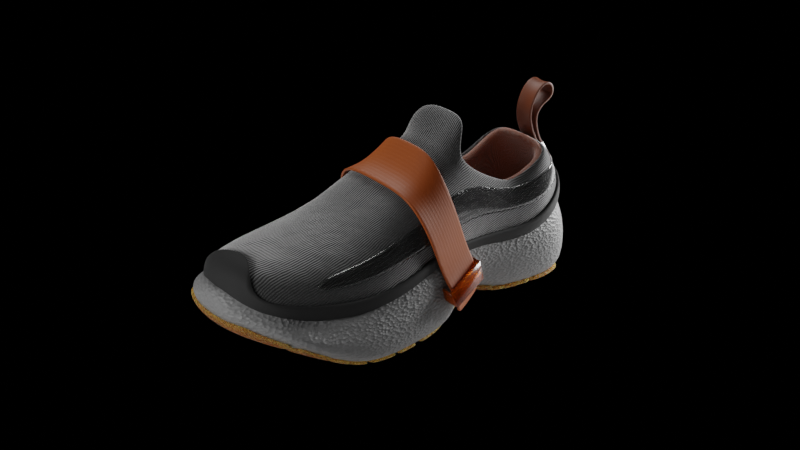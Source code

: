 # Source: texturinghoffentlichfertig.blend  (saved by Blender 3.6.13; exported with 4.5.12 LTS)
import bpy
from mathutils import Matrix  # noqa: F401  (used for matrix-valued properties, if any)

bpy.ops.wm.read_factory_settings(use_empty=True)
scene = bpy.context.scene
scene.name = 'Scene'

# ---- collections
col_collection = bpy.data.collections.new('Collection'); scene.collection.children.link(col_collection)
col_lca = bpy.data.collections.new('LCA'); scene.collection.children.link(col_lca)

# ---- images (referenced by path relative to the original .blend; pixels are not part of the script)
import os
ASSET_DIR = os.environ.get("B2B_ASSET_DIR", "")  # directory of the original .blend (textures are referenced by path, not embedded)
HERE = os.path.dirname(os.path.abspath(__file__))  # packed textures are extracted next to this script under _unpacked/

def load_image(name, relpath, width, height, colorspace="sRGB"):
    """Load a texture the original file referenced (path relative to the .blend, or extracted next to this script)."""
    p = next((c for c in (os.path.join(HERE, relpath), os.path.join(ASSET_DIR, relpath)) if relpath and os.path.exists(c)), "")
    if p:
        img = bpy.data.images.load(p, check_existing=True)
        img.name = name
    else:  # same state as the original file: an image datablock whose file is absent (Cycles renders it pink)
        img = bpy.data.images.new(name, width, height)
        img.source = "FILE"
        img.filepath = "//" + (relpath or name)
    img.colorspace_settings.name = colorspace
    return img
img_schrift_png = load_image('schrift.png', 'schrift.png', 1024, 1024, 'sRGB')

# ---- materials (node trees are filled in below, after node groups)
mat_uppermaterial = bpy.data.materials.new('UpperMaterial')
mat_cush = bpy.data.materials.new('Cush')
mat_detail1 = bpy.data.materials.new('Detail1')
mat_detail1.diffuse_color = (0.0, 0.0, 0.0, 1.0)
mat_detailseitenpanel = bpy.data.materials.new('DetailSeitenpanel')
mat_sole = bpy.data.materials.new('Sole')
mat_fabricinnen = bpy.data.materials.new('FabricInnen')
mat_detailklemme = bpy.data.materials.new('DetailKlemme')
mat_detailgummi_001 = bpy.data.materials.new('DetailGummi.001')
mat_elastic = bpy.data.materials.new('Elastic')
mat_elastic_001 = bpy.data.materials.new('Elastic.001')

# ---- material node trees
mat_uppermaterial.use_nodes = True; mat_uppermaterial.node_tree.nodes.clear()
_N = mat_uppermaterial.node_tree.nodes; _L = mat_uppermaterial.node_tree.links
n0 = _N.new('ShaderNodeMapping'); n0.name = 'Mapping'; n0.location = (-659, 264)
n1 = _N.new('ShaderNodeTexCoord'); n1.name = 'Texture Coordinate'; n1.location = (-1048, 334)
n2 = _N.new('ShaderNodeTexNoise'); n2.name = 'Noise Texture'; n2.location = (-676, 575)
n2.inputs[2].default_value = 60.0
n2.inputs[8].default_value = 2.6
n3 = _N.new('ShaderNodeOutputMaterial'); n3.name = 'Material Output'; n3.location = (755, 366)
n4 = _N.new('ShaderNodeBsdfPrincipled'); n4.name = 'Principled BSDF'; n4.location = (449, 420)
n4.distribution = 'GGX'
n4.subsurface_method = 'RANDOM_WALK_SKIN'
n4.inputs[2].default_value = 1.0
n4.inputs[3].default_value = 1.45
n4.inputs[24].default_value = 1.0
n4.inputs[27].default_value = (0.0, 0.0, 0.0, 1.0)
n4.inputs[28].default_value = 1.0
n5 = _N.new('ShaderNodeValToRGB'); n5.name = 'Color Ramp'; n5.location = (-350, 502)
while len(n5.color_ramp.elements) > 1: n5.color_ramp.elements.remove(n5.color_ramp.elements[-1])
n5.color_ramp.elements[0].position = 0.4727; n5.color_ramp.elements[0].color = (0.0, 0.0, 0.0, 1.0)
_e = n5.color_ramp.elements.new(0.5636); _e.color = (1.0, 1.0, 1.0, 1.0)
n6 = _N.new('ShaderNodeRGB'); n6.name = 'RGB'; n6.location = (-835, -111)
n6.outputs[0].default_value = (0.05497, 0.05497, 0.05497, 1.0)
n7 = _N.new('ShaderNodeRGB'); n7.name = 'RGB.001'; n7.location = (-835, -314)
n7.outputs[0].default_value = (0.01341, 0.01341, 0.01341, 1.0)
n8 = _N.new('ShaderNodeBump'); n8.name = 'Bump'; n8.location = (-1, -78)
n8.inputs[1].default_value = 0.005
n8.inputs[2].default_value = 1.0
n9 = _N.new('ShaderNodeTexWave'); n9.name = 'Wave Texture'; n9.location = (-318, 90)
n9.inputs[1].default_value = 83.4
n9.inputs[2].default_value = 10.1
n9.inputs[4].default_value = 0.26
n10 = _N.new('ShaderNodeMix'); n10.name = 'Mix.001'; n10.location = (254, 530)
n10.data_type = 'RGBA'
n10.inputs[6].default_value = (0.0, 0.0, 0.0, 1.0)
n11 = _N.new('ShaderNodeMix'); n11.name = 'Mix'; n11.location = (9, 592)
n11.data_type = 'RGBA'
n11.clamp_factor = False
n12 = _N.new('ShaderNodeValToRGB'); n12.name = 'Color Ramp.001'; n12.location = (-52, 339)
while len(n12.color_ramp.elements) > 1: n12.color_ramp.elements.remove(n12.color_ramp.elements[-1])
n12.color_ramp.elements[0].position = 0.0; n12.color_ramp.elements[0].color = (0.0, 0.0, 0.0, 1.0)
_e = n12.color_ramp.elements.new(0.3318); _e.color = (1.0, 1.0, 1.0, 1.0)
n13 = _N.new('ShaderNodeMapRange'); n13.name = 'Map Range'; n13.location = (229, 184)
n13.inputs[4].default_value = 0.3
_L.new(n0.outputs[0], n9.inputs[0])
_L.new(n1.outputs[2], n0.inputs[0])
_L.new(n8.outputs[0], n4.inputs[5])
_L.new(n9.outputs[0], n8.inputs[3])
_L.new(n1.outputs[3], n2.inputs[0])
_L.new(n2.outputs[0], n5.inputs[0])
_L.new(n4.outputs[0], n3.inputs[0])
_L.new(n5.outputs[0], n11.inputs[0])
_L.new(n10.outputs[2], n4.inputs[0])
_L.new(n6.outputs[0], n11.inputs[6])
_L.new(n7.outputs[0], n11.inputs[7])
_L.new(n11.outputs[2], n10.inputs[7])
_L.new(n12.outputs[0], n10.inputs[0])
_L.new(n9.outputs[0], n12.inputs[0])
_L.new(n13.outputs[0], n4.inputs[13])
_L.new(n9.outputs[0], n13.inputs[0])
n3.is_active_output = True
mat_cush.use_nodes = True; mat_cush.node_tree.nodes.clear()
_N = mat_cush.node_tree.nodes; _L = mat_cush.node_tree.links
n0 = _N.new('ShaderNodeOutputMaterial'); n0.name = 'Material Output'; n0.location = (820, 318)
n1 = _N.new('ShaderNodeMapping'); n1.name = 'Mapping'; n1.location = (-524, -84)
n1.inputs[2].default_value = (0.7854, 0.0, 0.0)
n1.inputs[3].default_value = (1.0, 1.0, 2.0)
n2 = _N.new('ShaderNodeTexCoord'); n2.name = 'Texture Coordinate'; n2.location = (-704, -84)
n3 = _N.new('ShaderNodeBsdfPrincipled'); n3.name = 'Principled BSDF'; n3.location = (530, 318)
n3.distribution = 'GGX'
n3.subsurface_method = 'RANDOM_WALK_SKIN'
n3.inputs[0].default_value = (0.2353, 0.2353, 0.2353, 1.0)
n3.inputs[3].default_value = 1.45
n3.inputs[27].default_value = (0.0, 0.0, 0.0, 1.0)
n3.inputs[28].default_value = 1.0
n4 = _N.new('ShaderNodeTexVoronoi'); n4.name = 'Voronoi Texture'; n4.location = (-281, -60)
n4.inputs[2].default_value = 27.0
n5 = _N.new('ShaderNodeValToRGB'); n5.name = 'Color Ramp'; n5.location = (-61, -75)
while len(n5.color_ramp.elements) > 1: n5.color_ramp.elements.remove(n5.color_ramp.elements[-1])
n5.color_ramp.elements[0].position = 0.4182; n5.color_ramp.elements[0].color = (0.0, 0.0, 0.0, 1.0)
_e = n5.color_ramp.elements.new(1.0); _e.color = (1.0, 1.0, 1.0, 1.0)
n6 = _N.new('ShaderNodeBump'); n6.name = 'Bump'; n6.location = (259, -106)
n6.inputs[0].default_value = 0.2083
n6.inputs[1].default_value = 1.0
n6.inputs[2].default_value = 1.0
_L.new(n6.outputs[0], n3.inputs[5])
_L.new(n1.outputs[0], n4.inputs[0])
_L.new(n2.outputs[3], n1.inputs[0])
_L.new(n3.outputs[0], n0.inputs[0])
_L.new(n5.outputs[0], n6.inputs[3])
_L.new(n4.outputs[0], n5.inputs[0])
n0.is_active_output = True
mat_detail1.use_nodes = True; mat_detail1.node_tree.nodes.clear()
_N = mat_detail1.node_tree.nodes; _L = mat_detail1.node_tree.links
n0 = _N.new('ShaderNodeBsdfPrincipled'); n0.name = 'Principled BSDF'; n0.location = (45, 700)
n0.distribution = 'GGX'
n0.subsurface_method = 'RANDOM_WALK_SKIN'
n0.inputs[0].default_value = (0.0223, 0.0223, 0.0223, 1.0)
n0.inputs[2].default_value = 0.8
n0.inputs[3].default_value = 1.45
n0.inputs[27].default_value = (0.0, 0.0, 0.0, 1.0)
n0.inputs[28].default_value = 1.0
n1 = _N.new('ShaderNodeOutputMaterial'); n1.name = 'Material Output'; n1.location = (335, 700)
_L.new(n0.outputs[0], n1.inputs[0])
n1.is_active_output = True
mat_detailseitenpanel.use_nodes = True; mat_detailseitenpanel.node_tree.nodes.clear()
_N = mat_detailseitenpanel.node_tree.nodes; _L = mat_detailseitenpanel.node_tree.links
n0 = _N.new('ShaderNodeTexGradient'); n0.name = 'Gradient Texture.001'; n0.location = (-165, 588)
n1 = _N.new('ShaderNodeBsdfPrincipled'); n1.name = 'Principled BSDF.001'; n1.location = (589, 834)
n1.distribution = 'GGX'
n1.subsurface_method = 'RANDOM_WALK_SKIN'
n1.inputs[2].default_value = 0.01
n1.inputs[3].default_value = 1.45
n1.inputs[8].default_value = 1.0
n1.inputs[10].default_value = 0.1545
n1.inputs[11].default_value = 1.01
n1.inputs[18].default_value = 1.0
n1.inputs[24].default_value = 0.09818
n1.inputs[27].default_value = (0.03671, 0.03671, 0.03671, 1.0)
n2 = _N.new('ShaderNodeValToRGB'); n2.name = 'Color Ramp.001'; n2.location = (-2, 664)
while len(n2.color_ramp.elements) > 1: n2.color_ramp.elements.remove(n2.color_ramp.elements[-1])
n2.color_ramp.elements[0].position = 0.0; n2.color_ramp.elements[0].color = (0.0, 0.0, 0.0, 1.0)
_e = n2.color_ramp.elements.new(1.0); _e.color = (1.0, 1.0, 1.0, 1.0)
n3 = _N.new('ShaderNodeTexCoord'); n3.name = 'Texture Coordinate.001'; n3.location = (-549, 626)
n4 = _N.new('ShaderNodeHueSaturation'); n4.name = 'Hue/Saturation/Value.001'; n4.location = (318, 667)
n4.inputs[0].default_value = 300.0
n4.inputs[2].default_value = 20.0
n5 = _N.new('ShaderNodeOutputMaterial'); n5.name = 'Material Output.001'; n5.location = (901, 724)
n6 = _N.new('ShaderNodeMapping'); n6.name = 'Mapping.001'; n6.location = (-319, 637)
n6.inputs[2].default_value = (0.0, 0.0, 1.571)
n7 = _N.new('ShaderNodeMix'); n7.name = 'Mix'; n7.location = (419, 714)
n7.data_type = 'RGBA'
n7.inputs[0].default_value = 0.1545
n7.inputs[6].default_value = (1.0, 1.0, 1.0, 1.0)
_L.new(n1.outputs[0], n5.inputs[0])
_L.new(n6.outputs[0], n0.inputs[0])
_L.new(n3.outputs[0], n6.inputs[0])
_L.new(n0.outputs[0], n2.inputs[0])
_L.new(n2.outputs[0], n4.inputs[4])
_L.new(n4.outputs[0], n7.inputs[7])
_L.new(n7.outputs[2], n1.inputs[0])
n5.is_active_output = True
mat_sole.use_nodes = True; mat_sole.node_tree.nodes.clear()
_N = mat_sole.node_tree.nodes; _L = mat_sole.node_tree.links
n0 = _N.new('ShaderNodeTexCoord'); n0.name = 'Texture Coordinate'; n0.location = (-673, 302)
n1 = _N.new('ShaderNodeMapping'); n1.name = 'Mapping'; n1.location = (-493, 302)
n2 = _N.new('ShaderNodeOutputMaterial'); n2.name = 'Material Output'; n2.location = (586, 622)
n3 = _N.new('ShaderNodeBsdfPrincipled'); n3.name = 'Principled BSDF'; n3.location = (296, 622)
n3.distribution = 'GGX'
n3.subsurface_method = 'RANDOM_WALK_SKIN'
n3.inputs[0].default_value = (0.4608, 0.09502, 0.01198, 1.0)
n3.inputs[2].default_value = 0.7409
n3.inputs[3].default_value = 1.45
n3.inputs[8].default_value = 1.0
n3.inputs[10].default_value = 0.1955
n3.inputs[27].default_value = (0.0, 0.0, 0.0, 1.0)
n3.inputs[28].default_value = 1.0
n4 = _N.new('ShaderNodeBump'); n4.name = 'Bump'; n4.location = (20, 289)
n4.inputs[1].default_value = 1.0
n4.inputs[2].default_value = 1.0
n5 = _N.new('ShaderNodeTexNoise'); n5.name = 'Noise Texture'; n5.location = (-249, 302)
n5.inputs[2].default_value = 43.2
n5.inputs[8].default_value = 0.7
_L.new(n3.outputs[0], n2.inputs[0])
_L.new(n0.outputs[3], n1.inputs[0])
_L.new(n1.outputs[0], n5.inputs[0])
_L.new(n5.outputs[1], n4.inputs[3])
_L.new(n4.outputs[0], n3.inputs[5])
n2.is_active_output = True
mat_fabricinnen.use_nodes = True; mat_fabricinnen.node_tree.nodes.clear()
_N = mat_fabricinnen.node_tree.nodes; _L = mat_fabricinnen.node_tree.links
n0 = _N.new('ShaderNodeBsdfPrincipled'); n0.name = 'Principled BSDF'; n0.location = (10, 300)
n0.distribution = 'GGX'
n0.subsurface_method = 'RANDOM_WALK_SKIN'
n0.inputs[0].default_value = (0.5578, 0.1032, 0.0, 1.0)
n0.inputs[2].default_value = 0.8773
n0.inputs[3].default_value = 1.45
n0.inputs[24].default_value = 1.0
n0.inputs[27].default_value = (0.0, 0.0, 0.0, 1.0)
n0.inputs[28].default_value = 1.0
n1 = _N.new('ShaderNodeOutputMaterial'); n1.name = 'Material Output'; n1.location = (300, 300)
n2 = _N.new('ShaderNodeBump'); n2.name = 'Bump'; n2.location = (-325, -107)
n2.inputs[1].default_value = 1.0
n2.inputs[2].default_value = 1.0
n3 = _N.new('ShaderNodeTexMagic'); n3.name = 'Magic Texture'; n3.location = (-563, -125)
n3.inputs[1].default_value = 78.8
n4 = _N.new('ShaderNodeMapping'); n4.name = 'Mapping'; n4.location = (-758, -112)
n5 = _N.new('ShaderNodeTexCoord'); n5.name = 'Texture Coordinate'; n5.location = (-938, -106)
_L.new(n0.outputs[0], n1.inputs[0])
_L.new(n2.outputs[0], n0.inputs[5])
_L.new(n4.outputs[0], n3.inputs[0])
_L.new(n3.outputs[0], n2.inputs[0])
_L.new(n5.outputs[3], n4.inputs[0])
_L.new(n3.outputs[0], n2.inputs[3])
n1.is_active_output = True
mat_detailklemme.use_nodes = True; mat_detailklemme.node_tree.nodes.clear()
_N = mat_detailklemme.node_tree.nodes; _L = mat_detailklemme.node_tree.links
n0 = _N.new('ShaderNodeTexCoord'); n0.name = 'Texture Coordinate.001'; n0.location = (-501, 632)
n1 = _N.new('ShaderNodeOutputMaterial'); n1.name = 'Material Output.001'; n1.location = (864, 710)
n2 = _N.new('ShaderNodeMapping'); n2.name = 'Mapping.001'; n2.location = (-319, 637)
n2.inputs[2].default_value = (1.101, 0.0, -1.571)
n2.inputs[3].default_value = (25.5, 0.4, 0.2)
n3 = _N.new('ShaderNodeTexGradient'); n3.name = 'Gradient Texture.001'; n3.location = (-165, 588)
n4 = _N.new('ShaderNodeHueSaturation'); n4.name = 'Hue/Saturation/Value.001'; n4.location = (326, 654)
n4.inputs[2].default_value = 5.0
n5 = _N.new('ShaderNodeBsdfPrincipled'); n5.name = 'Principled BSDF.001'; n5.location = (589, 834)
n5.distribution = 'GGX'
n5.subsurface_method = 'RANDOM_WALK_SKIN'
n5.inputs[0].default_value = (0.5578, 0.1032, 0.0, 1.0)
n5.inputs[2].default_value = 0.2045
n5.inputs[3].default_value = 1.45
n5.inputs[11].default_value = 1.01
n5.inputs[18].default_value = 0.7636
n5.inputs[27].default_value = (0.0, 0.0, 0.0, 1.0)
n5.inputs[28].default_value = 1.0
n6 = _N.new('ShaderNodeValToRGB'); n6.name = 'Color Ramp.001'; n6.location = (-2, 664)
while len(n6.color_ramp.elements) > 1: n6.color_ramp.elements.remove(n6.color_ramp.elements[-1])
n6.color_ramp.elements[0].position = 0.0; n6.color_ramp.elements[0].color = (0.0, 0.0, 0.0, 1.0)
_e = n6.color_ramp.elements.new(1.0); _e.color = (1.0, 1.0, 1.0, 1.0)
_L.new(n5.outputs[0], n1.inputs[0])
_L.new(n2.outputs[0], n3.inputs[0])
_L.new(n0.outputs[0], n2.inputs[0])
_L.new(n3.outputs[0], n6.inputs[0])
_L.new(n6.outputs[0], n4.inputs[4])
n1.is_active_output = True
mat_detailgummi_001.use_nodes = True; mat_detailgummi_001.node_tree.nodes.clear()
_N = mat_detailgummi_001.node_tree.nodes; _L = mat_detailgummi_001.node_tree.links
n0 = _N.new('ShaderNodeTexGradient'); n0.name = 'Gradient Texture'; n0.location = (-222, 446)
n1 = _N.new('ShaderNodeTexCoord'); n1.name = 'Texture Coordinate'; n1.location = (-639, 498)
n2 = _N.new('ShaderNodeOutputMaterial'); n2.name = 'Material Output'; n2.location = (726, 576)
n3 = _N.new('ShaderNodeBsdfPrincipled'); n3.name = 'Principled BSDF'; n3.location = (450, 613)
n3.distribution = 'GGX'
n3.subsurface_method = 'RANDOM_WALK_SKIN'
n3.inputs[2].default_value = 0.2045
n3.inputs[3].default_value = 1.45
n3.inputs[18].default_value = 0.9227
n3.inputs[27].default_value = (0.0, 0.0, 0.0, 1.0)
n3.inputs[28].default_value = 1.0
n4 = _N.new('ShaderNodeMapping'); n4.name = 'Mapping'; n4.location = (-458, 504)
n4.inputs[1].default_value = (4.0, 0.0, 0.0)
n4.inputs[2].default_value = (0.02967, 0.3822, -0.005236)
n5 = _N.new('ShaderNodeValToRGB'); n5.name = 'Color Ramp'; n5.location = (76, 526)
while len(n5.color_ramp.elements) > 1: n5.color_ramp.elements.remove(n5.color_ramp.elements[-1])
n5.color_ramp.elements[0].position = 0.0; n5.color_ramp.elements[0].color = (1.0, 1.0, 1.0, 1.0)
_e = n5.color_ramp.elements.new(1.0); _e.color = (0.1741, 0.1741, 0.1741, 1.0)
_L.new(n3.outputs[0], n2.inputs[0])
_L.new(n4.outputs[0], n0.inputs[0])
_L.new(n5.outputs[0], n3.inputs[0])
_L.new(n1.outputs[0], n4.inputs[0])
_L.new(n0.outputs[0], n5.inputs[0])
n2.is_active_output = True
mat_elastic.use_nodes = True; mat_elastic.node_tree.nodes.clear()
_N = mat_elastic.node_tree.nodes; _L = mat_elastic.node_tree.links
n0 = _N.new('ShaderNodeTexCoord'); n0.name = 'Texture Coordinate'; n0.location = (-630, 260)
n1 = _N.new('ShaderNodeMix'); n1.name = 'Mix'; n1.location = (262, 874)
n1.data_type = 'RGBA'
n1.clamp_factor = False
n1.inputs[6].default_value = (0.5578, 0.1032, 0.0, 1.0)
n1.inputs[7].default_value = (0.03758, 0.03758, 0.03758, 1.0)
n2 = _N.new('ShaderNodeBsdfPrincipled'); n2.name = 'Principled BSDF'; n2.location = (977, 793)
n2.distribution = 'GGX'
n2.subsurface_method = 'RANDOM_WALK_SKIN'
n2.inputs[3].default_value = 1.45
n2.inputs[27].default_value = (0.0, 0.0, 0.0, 1.0)
n2.inputs[28].default_value = 1.0
n3 = _N.new('ShaderNodeOutputMaterial'); n3.name = 'Material Output'; n3.location = (1345, 756)
n4 = _N.new('ShaderNodeTexWave'); n4.name = 'Wave Texture'; n4.location = (-185, 181)
n4.width = 120
n4.inputs[1].default_value = 69.2
n5 = _N.new('ShaderNodeBump'); n5.name = 'Bump'; n5.location = (93, 218)
n5.inputs[0].default_value = 0.29
n5.inputs[2].default_value = 1.0
n6 = _N.new('ShaderNodeTexWave'); n6.name = 'Wave Texture.001'; n6.location = (-141, 613)
n6.inputs[1].default_value = 23.9
n7 = _N.new('ShaderNodeMapping'); n7.name = 'Mapping'; n7.location = (-361, 529)
n7.inputs[2].default_value = (0.0, 0.0, 1.571)
n8 = _N.new('ShaderNodeBump'); n8.name = 'Bump.001'; n8.location = (537, 287)
n8.inputs[0].default_value = 0.3
n8.inputs[2].default_value = 1.0
n9 = _N.new('ShaderNodeBump'); n9.name = 'Bump.002'; n9.location = (757, 291)
n9.invert = True
n9.inputs[0].default_value = 0.65
n9.inputs[1].default_value = 1.0
n9.inputs[2].default_value = 1.0
n10 = _N.new('ShaderNodeTexImage'); n10.name = 'Image Texture'; n10.location = (-527, 854)
n10.image = img_schrift_png
n11 = _N.new('ShaderNodeMapRange'); n11.name = 'Map Range'; n11.location = (315, 624)
n11.inputs[4].default_value = 0.005
n12 = _N.new('ShaderNodeMapRange'); n12.name = 'Map Range.001'; n12.location = (696, 638)
n12.inputs[3].default_value = 0.4
n12.inputs[4].default_value = 0.9
_L.new(n0.outputs[2], n4.inputs[0])
_L.new(n7.outputs[0], n6.inputs[0])
_L.new(n9.outputs[0], n2.inputs[5])
_L.new(n2.outputs[0], n3.inputs[0])
_L.new(n1.outputs[2], n2.inputs[0])
_L.new(n10.outputs[0], n1.inputs[0])
_L.new(n11.outputs[0], n8.inputs[1])
_L.new(n4.outputs[0], n5.inputs[3])
_L.new(n6.outputs[0], n8.inputs[3])
_L.new(n5.outputs[0], n8.inputs[4])
_L.new(n0.outputs[2], n7.inputs[0])
_L.new(n10.outputs[0], n11.inputs[0])
_L.new(n11.outputs[0], n5.inputs[1])
_L.new(n8.outputs[0], n9.inputs[4])
_L.new(n10.outputs[0], n9.inputs[3])
_L.new(n12.outputs[0], n2.inputs[2])
_L.new(n10.outputs[0], n12.inputs[0])
n3.is_active_output = True
mat_elastic_001.use_nodes = True; mat_elastic_001.node_tree.nodes.clear()
_N = mat_elastic_001.node_tree.nodes; _L = mat_elastic_001.node_tree.links
n0 = _N.new('ShaderNodeTexCoord'); n0.name = 'Texture Coordinate'; n0.location = (-630, 260)
n1 = _N.new('ShaderNodeMix'); n1.name = 'Mix'; n1.location = (262, 874)
n1.data_type = 'RGBA'
n1.clamp_factor = False
n1.inputs[6].default_value = (0.01444, 0.01444, 0.01444, 1.0)
n1.inputs[7].default_value = (0.5578, 0.1032, 0.0, 1.0)
n2 = _N.new('ShaderNodeBsdfPrincipled'); n2.name = 'Principled BSDF'; n2.location = (977, 793)
n2.distribution = 'GGX'
n2.subsurface_method = 'RANDOM_WALK_SKIN'
n2.inputs[3].default_value = 1.45
n2.inputs[27].default_value = (0.0, 0.0, 0.0, 1.0)
n2.inputs[28].default_value = 1.0
n3 = _N.new('ShaderNodeOutputMaterial'); n3.name = 'Material Output'; n3.location = (1345, 756)
n4 = _N.new('ShaderNodeTexWave'); n4.name = 'Wave Texture'; n4.location = (-185, 181)
n4.width = 120
n4.inputs[1].default_value = 69.2
n5 = _N.new('ShaderNodeBump'); n5.name = 'Bump'; n5.location = (93, 218)
n5.inputs[0].default_value = 0.29
n5.inputs[2].default_value = 1.0
n6 = _N.new('ShaderNodeTexWave'); n6.name = 'Wave Texture.001'; n6.location = (-141, 613)
n6.inputs[1].default_value = 23.9
n7 = _N.new('ShaderNodeMapping'); n7.name = 'Mapping'; n7.location = (-361, 529)
n7.inputs[2].default_value = (0.0, 0.0, 1.571)
n8 = _N.new('ShaderNodeBump'); n8.name = 'Bump.001'; n8.location = (537, 287)
n8.inputs[0].default_value = 0.3
n8.inputs[2].default_value = 1.0
n9 = _N.new('ShaderNodeBump'); n9.name = 'Bump.002'; n9.location = (757, 291)
n9.invert = True
n9.inputs[0].default_value = 0.65
n9.inputs[1].default_value = 1.0
n9.inputs[2].default_value = 1.0
n10 = _N.new('ShaderNodeTexImage'); n10.name = 'Image Texture'; n10.location = (-527, 854)
n10.image = img_schrift_png
n11 = _N.new('ShaderNodeMapRange'); n11.name = 'Map Range'; n11.location = (315, 624)
n11.inputs[4].default_value = 0.005
n12 = _N.new('ShaderNodeMapRange'); n12.name = 'Map Range.001'; n12.location = (696, 638)
n12.inputs[3].default_value = 0.4
n12.inputs[4].default_value = 0.9
_L.new(n0.outputs[2], n4.inputs[0])
_L.new(n7.outputs[0], n6.inputs[0])
_L.new(n9.outputs[0], n2.inputs[5])
_L.new(n2.outputs[0], n3.inputs[0])
_L.new(n1.outputs[2], n2.inputs[0])
_L.new(n10.outputs[0], n1.inputs[0])
_L.new(n11.outputs[0], n8.inputs[1])
_L.new(n4.outputs[0], n5.inputs[3])
_L.new(n6.outputs[0], n8.inputs[3])
_L.new(n5.outputs[0], n8.inputs[4])
_L.new(n0.outputs[2], n7.inputs[0])
_L.new(n10.outputs[0], n11.inputs[0])
_L.new(n11.outputs[0], n5.inputs[1])
_L.new(n8.outputs[0], n9.inputs[4])
_L.new(n10.outputs[0], n9.inputs[3])
_L.new(n12.outputs[0], n2.inputs[2])
_L.new(n10.outputs[0], n12.inputs[0])
n3.is_active_output = True

# ---- world
world_world = bpy.data.worlds.new('World'); scene.world = world_world
world_world.use_nodes = True; world_world.node_tree.nodes.clear()
_N = world_world.node_tree.nodes; _L = world_world.node_tree.links
n0 = _N.new('ShaderNodeOutputWorld'); n0.name = 'World Output'; n0.location = (300, 300)
n1 = _N.new('ShaderNodeBackground'); n1.name = 'Background'; n1.location = (10, 300)
n1.inputs[0].default_value = (1.0, 1.0, 1.0, 1.0)
n1.inputs[1].default_value = 0.0
_L.new(n1.outputs[0], n0.inputs[0])
n0.is_active_output = True
world_world.color = (0.0, 0.0, 0.0)
world_world.use_sun_shadow = False
world_world.sun_shadow_jitter_overblur = 0.0
world_world.cycles.max_bounces = 64

# ---- cameras
cam_camera = bpy.data.cameras.new('Camera')

# ---- lights
light_area_003 = bpy.data.lights.new('Area.003', 'AREA')
light_area_003.transmission_factor = 0.0
light_area_003.energy = 157.1
light_area_003.shadow_maximum_resolution = 0.006
light_area_003.use_absolute_resolution = True
light_area_003.size = 1.0
light_area_003.size_y = 1.0
light_area = bpy.data.lights.new('Area', 'AREA')
light_area.transmission_factor = 0.0
light_area.energy = 74.22
light_area.shadow_maximum_resolution = 0.006
light_area.use_absolute_resolution = True
light_area.size = 2.09
light_area.size_y = 1.0
light_point = bpy.data.lights.new('Point', 'POINT')
light_point.transmission_factor = 0.0
light_point.energy = 211.5
light_point.shadow_soft_size = 1.91
light_point.shadow_maximum_resolution = 0.006
light_point.use_absolute_resolution = True
light_area_001 = bpy.data.lights.new('Area.001', 'AREA')
light_area_001.transmission_factor = 0.0
light_area_001.energy = 471.5
light_area_001.shadow_maximum_resolution = 0.006
light_area_001.use_absolute_resolution = True
light_area_001.size = 2.09
light_area_001.size_y = 1.0
light_area_002 = bpy.data.lights.new('Area.002', 'AREA')
light_area_002.transmission_factor = 0.0
light_area_002.energy = 74.22
light_area_002.shadow_maximum_resolution = 0.006
light_area_002.use_absolute_resolution = True
light_area_002.size = 2.09
light_area_002.size_y = 1.0

# ---- meshes
me_cube_001 = bpy.data.meshes.new('Cube.001')
me_cube_001.from_pydata([(-0.4885, -0.7805, 0.8656), (-0.3859, -0.8525, 1.198), (-0.5148, -0.3877, 0.9445), (-0.3953, -0.1928, 1.539), (-0.5542, 0.01301, 0.9133), (-0.4838, 0.2269, 1.414), (-0.5204, -1.161, 0.8131), (-0.3859, -1.018, 1.157), (-0.4595, -1.541, 1.003), (-0.435, -1.491, 1.445), (-0.6807, 0.5913, 0.7999), (-0.5075, 0.6847, 1.025), (-0.6716, 1.05, 0.7603), (-0.4528, 1.086, 0.9484), (-0.5607, 1.431, 0.7777), (-0.4128, 1.411, 0.9329), (-0.4862, 1.681, 0.8034), (-0.2339, 1.653, 0.931), (-0.3285, 1.813, 0.8303), (-0.2208, 1.794, 0.9178), (-0.4885, -0.8058, 0.5491), (-0.4748, -0.5143, 0.5362), (-0.558, -0.1547, 0.5335), (-0.5204, -1.209, 0.5441), (-0.4595, -1.566, 0.6869), (-0.7311, 0.4712, 0.3954), (-0.6875, 0.9708, 0.3065), (-0.635, 1.389, 0.3739), (-0.5445, 1.66, 0.516), (-0.3447, 1.858, 0.641), (0.0, -0.2383, 1.515), (0.0, 0.1129, 1.414), (0.0, -2.034, 1.003), (0.0, -1.425, 1.445), (0.0, 0.6098, 1.096), (0.0, 1.041, 1.008), (0.0, 1.391, 0.9329), (0.0, 1.723, 0.931), (0.0, 1.949, 0.8303), (0.0, 1.851, 0.933), (0.0, -0.8514, 0.55), (0.0, -0.5599, 0.5371), (0.0, -0.1547, 0.5335), (0.0, -1.254, 0.545), (0.0, -2.059, 0.6866), (0.0, 0.274, 0.3954), (0.0, 0.8723, 0.3141), (0.0, 1.362, 0.3739), (0.0, 1.743, 0.516), (0.0, 1.988, 0.641), (-0.3049, -0.3571, 1.86), (0.0, -0.4027, 1.861), (0.4885, -0.7805, 0.8656), (0.3859, -0.8525, 1.198), (0.5148, -0.3877, 0.9445), (0.3953, -0.1928, 1.539), (0.5542, 0.01301, 0.9133), (0.4838, 0.2269, 1.414), (0.5204, -1.161, 0.8131), (0.3859, -1.018, 1.157), (0.4595, -1.541, 1.003), (0.435, -1.491, 1.445), (0.6807, 0.5913, 0.7999), (0.5075, 0.6847, 1.025), (0.6716, 1.05, 0.7603), (0.4528, 1.086, 0.9484), (0.5607, 1.431, 0.7777), (0.4128, 1.411, 0.9329), (0.4862, 1.681, 0.8034), (0.2339, 1.653, 0.931), (0.3285, 1.813, 0.8303), (0.2208, 1.794, 0.9178), (0.4885, -0.8058, 0.5491), (0.4748, -0.5143, 0.5362), (0.558, -0.1547, 0.5335), (0.5204, -1.209, 0.5441), (0.4595, -1.566, 0.6869), (0.7311, 0.4712, 0.3954), (0.6875, 0.9708, 0.3065), (0.635, 1.389, 0.3739), (0.5445, 1.66, 0.516), (0.3447, 1.858, 0.641), (0.3049, -0.3571, 1.86)], [], [(0, 1, 3, 2), (2, 3, 5, 4), (1, 0, 6, 7), (7, 6, 8, 9), (4, 5, 11, 10), (10, 11, 13, 12), (12, 13, 15, 14), (14, 15, 17, 16), (16, 17, 19, 18), (12, 14, 27, 26), (10, 12, 26, 25), (0, 2, 21, 20), (4, 10, 25, 22), (2, 4, 22, 21), (8, 6, 23, 24), (6, 0, 20, 23), (16, 18, 29, 28), (14, 16, 28, 27), (11, 5, 31, 34), (23, 20, 40, 43), (24, 23, 43, 44), (29, 18, 38, 49), (17, 15, 36, 37), (22, 25, 45, 42), (9, 8, 32, 33), (18, 19, 39, 38), (13, 11, 34, 35), (25, 26, 46, 45), (26, 27, 47, 46), (19, 17, 37, 39), (27, 28, 48, 47), (20, 21, 41, 40), (8, 24, 44, 32), (5, 3, 30, 31), (15, 13, 35, 36), (28, 29, 49, 48), (21, 22, 42, 41), (30, 3, 50, 51), (52, 54, 55, 53), (54, 56, 57, 55), (53, 59, 58, 52), (59, 61, 60, 58), (56, 62, 63, 57), (62, 64, 65, 63), (64, 66, 67, 65), (66, 68, 69, 67), (68, 70, 71, 69), (64, 78, 79, 66), (62, 77, 78, 64), (52, 72, 73, 54), (56, 74, 77, 62), (54, 73, 74, 56), (60, 76, 75, 58), (58, 75, 72, 52), (68, 80, 81, 70), (66, 79, 80, 68), (63, 34, 31, 57), (75, 43, 40, 72), (76, 44, 43, 75), (81, 49, 38, 70), (69, 37, 36, 67), (74, 42, 45, 77), (61, 33, 32, 60), (70, 38, 39, 71), (65, 35, 34, 63), (77, 45, 46, 78), (78, 46, 47, 79), (71, 39, 37, 69), (79, 47, 48, 80), (72, 40, 41, 73), (60, 32, 44, 76), (57, 31, 30, 55), (67, 36, 35, 65), (80, 48, 49, 81), (73, 41, 42, 74), (30, 51, 82, 55)])
me_cube_001.polygons.foreach_set('use_smooth', [True] * 76)
_uv = me_cube_001.uv_layers.new(name='UVMap')
_uv.uv.foreach_set('vector', [0.5966, 0.4956, 0.5385, 0.5296, 0.4398, 0.4306, 0.5596, 0.4288, 0.5596, 0.4288, 0.4398, 0.4306, 0.446, 0.3521, 0.5412, 0.3554, 0.5385, 0.5296, 0.5966, 0.4956, 0.6297, 0.5611, 0.5553, 0.5567, 0.5553, 0.5567, 0.6297, 0.5611, 0.6179, 0.6456, 0.5304, 0.6589, 0.5412, 0.3554, 0.446, 0.3521, 0.4662, 0.2461, 0.5248, 0.2424, 0.5248, 0.2424, 0.4662, 0.2461, 0.4479, 0.1677, 0.5001, 0.1602, 0.5001, 0.1602, 0.4479, 0.1677, 0.4326, 0.1122, 0.4666, 0.09874, 0.4666, 0.09874, 0.4326, 0.1122, 0.4003, 0.07758, 0.4413, 0.06397, 0.4413, 0.06397, 0.4003, 0.07758, 0.3951, 0.0574, 0.4138, 0.0483, 0.5001, 0.1602, 0.4666, 0.09874, 0.5373, 0.07173, 0.5839, 0.1399, 0.5248, 0.2424, 0.5001, 0.1602, 0.5839, 0.1399, 0.605, 0.2355, 0.5966, 0.4956, 0.5596, 0.4288, 0.6406, 0.4281, 0.6553, 0.4811, 0.5412, 0.3554, 0.5248, 0.2424, 0.605, 0.2355, 0.6192, 0.3618, 0.5596, 0.4288, 0.5412, 0.3554, 0.6192, 0.3618, 0.6406, 0.4281, 0.6179, 0.6456, 0.6297, 0.5611, 0.6809, 0.553, 0.6779, 0.6267, 0.6297, 0.5611, 0.5966, 0.4956, 0.6553, 0.4811, 0.6809, 0.553, 0.4413, 0.06397, 0.4138, 0.0483, 0.4294, 0.0174, 0.4855, 0.03819, 0.4666, 0.09874, 0.4413, 0.06397, 0.4855, 0.03819, 0.5373, 0.07173, 0.4662, 0.2461, 0.446, 0.3521, 0.3653, 0.3711, 0.3653, 0.2622, 0.9875, 0.1679, 0.9752, 0.2416, 0.8859, 0.2255, 0.8921, 0.1509, 0.9833, 0.09634, 0.9875, 0.1679, 0.8921, 0.1509, 0.9048, 0.0001203, 0.4294, 0.0174, 0.4138, 0.0483, 0.3653, 0.03134, 0.3653, 0.0001202, 0.4003, 0.07758, 0.4326, 0.1122, 0.3653, 0.121, 0.3653, 0.06965, 0.9779, 0.3626, 0.9999, 0.4834, 0.8682, 0.4367, 0.8751, 0.3539, 0.5304, 0.6589, 0.6179, 0.6456, 0.673, 0.767, 0.5336, 0.7412, 0.4138, 0.0483, 0.3951, 0.0574, 0.3653, 0.0518, 0.3653, 0.03134, 0.4479, 0.1677, 0.4662, 0.2461, 0.3653, 0.2622, 0.3653, 0.1819, 0.9999, 0.4834, 0.9842, 0.5762, 0.8589, 0.5478, 0.8682, 0.4367, 0.9842, 0.5762, 0.9682, 0.6533, 0.8513, 0.6391, 0.8589, 0.5478, 0.3951, 0.0574, 0.4003, 0.07758, 0.3653, 0.06965, 0.3653, 0.0518, 0.9682, 0.6533, 0.9468, 0.7083, 0.845, 0.7142, 0.8513, 0.6391, 0.9752, 0.2416, 0.9682, 0.2951, 0.8814, 0.2793, 0.8859, 0.2255, 0.6179, 0.6456, 0.6779, 0.6267, 0.7304, 0.7456, 0.673, 0.767, 0.446, 0.3521, 0.4398, 0.4306, 0.3653, 0.4363, 0.3653, 0.3711, 0.4326, 0.1122, 0.4479, 0.1677, 0.3653, 0.1819, 0.3653, 0.121, 0.9468, 0.7083, 0.907, 0.749, 0.8407, 0.7649, 0.845, 0.7142, 0.9682, 0.2951, 0.9779, 0.3626, 0.8751, 0.3539, 0.8814, 0.2793, 0.3653, 0.4363, 0.4398, 0.4306, 0.4256, 0.5024, 0.3653, 0.508, 0.1339, 0.4956, 0.171, 0.4288, 0.2907, 0.4306, 0.1921, 0.5296, 0.171, 0.4288, 0.1893, 0.3554, 0.2845, 0.3521, 0.2907, 0.4306, 0.1921, 0.5296, 0.1752, 0.5567, 0.1008, 0.5611, 0.1339, 0.4956, 0.1752, 0.5567, 0.2001, 0.6589, 0.1126, 0.6456, 0.1008, 0.5611, 0.1893, 0.3554, 0.2057, 0.2424, 0.2644, 0.2461, 0.2845, 0.3521, 0.2057, 0.2424, 0.2304, 0.1602, 0.2826, 0.1677, 0.2644, 0.2461, 0.2304, 0.1602, 0.2639, 0.09874, 0.298, 0.1122, 0.2826, 0.1677, 0.2639, 0.09874, 0.2892, 0.06397, 0.3302, 0.07758, 0.298, 0.1122, 0.2892, 0.06397, 0.3167, 0.0483, 0.3354, 0.0574, 0.3302, 0.07758, 0.2304, 0.1602, 0.1466, 0.1399, 0.1932, 0.07173, 0.2639, 0.09874, 0.2057, 0.2424, 0.1255, 0.2355, 0.1466, 0.1399, 0.2304, 0.1602, 0.1339, 0.4956, 0.07523, 0.4811, 0.0899, 0.4281, 0.171, 0.4288, 0.1893, 0.3554, 0.1113, 0.3618, 0.1255, 0.2355, 0.2057, 0.2424, 0.171, 0.4288, 0.0899, 0.4281, 0.1113, 0.3618, 0.1893, 0.3554, 0.1126, 0.6456, 0.05263, 0.6267, 0.04964, 0.553, 0.1008, 0.5611, 0.1008, 0.5611, 0.04964, 0.553, 0.07523, 0.4811, 0.1339, 0.4956, 0.2892, 0.06397, 0.245, 0.03819, 0.3011, 0.0174, 0.3167, 0.0483, 0.2639, 0.09874, 0.1932, 0.07173, 0.245, 0.03819, 0.2892, 0.06397, 0.2644, 0.2461, 0.3653, 0.2622, 0.3653, 0.3711, 0.2845, 0.3521, 0.7953, 0.1518, 0.8921, 0.1509, 0.8859, 0.2255, 0.7951, 0.2265, 0.8114, 0.08195, 0.9048, 0.0001203, 0.8921, 0.1509, 0.7953, 0.1518, 0.3011, 0.0174, 0.3653, 0.0001202, 0.3653, 0.03134, 0.3167, 0.0483, 0.3302, 0.07758, 0.3653, 0.06965, 0.3653, 0.121, 0.298, 0.1122, 0.7724, 0.3454, 0.8751, 0.3539, 0.8682, 0.4367, 0.7306, 0.4609, 0.2001, 0.6589, 0.1969, 0.7412, 0.05751, 0.767, 0.1126, 0.6456, 0.3167, 0.0483, 0.3653, 0.03134, 0.3653, 0.0518, 0.3354, 0.0574, 0.2826, 0.1677, 0.3653, 0.1819, 0.3653, 0.2622, 0.2644, 0.2461, 0.7306, 0.4609, 0.8682, 0.4367, 0.8589, 0.5478, 0.7306, 0.5549, 0.7306, 0.5549, 0.8589, 0.5478, 0.8513, 0.6391, 0.7336, 0.6337, 0.3354, 0.0574, 0.3653, 0.0518, 0.3653, 0.06965, 0.3302, 0.07758, 0.7336, 0.6337, 0.8513, 0.6391, 0.845, 0.7142, 0.7456, 0.6915, 0.7951, 0.2265, 0.8859, 0.2255, 0.8814, 0.2793, 0.7932, 0.2805, 0.1126, 0.6456, 0.05751, 0.767, 0.0001202, 0.7456, 0.05263, 0.6267, 0.2845, 0.3521, 0.3653, 0.3711, 0.3653, 0.4363, 0.2907, 0.4306, 0.298, 0.1122, 0.3653, 0.121, 0.3653, 0.1819, 0.2826, 0.1677, 0.7456, 0.6915, 0.845, 0.7142, 0.8407, 0.7649, 0.7781, 0.7382, 0.7932, 0.2805, 0.8814, 0.2793, 0.8751, 0.3539, 0.7724, 0.3454, 0.3653, 0.4363, 0.3653, 0.508, 0.3049, 0.5024, 0.2907, 0.4306])
me_cube_001.materials.append(mat_uppermaterial)
me_cube_001.update()
me_cube_002 = bpy.data.meshes.new('Cube.002')
me_cube_002.from_pydata([(-0.5476, -0.8144, 0.009067), (-0.5345, -0.527, 0.229), (-0.7054, -0.06656, 0.2825), (-0.6107, -1.264, 0.009067), (-0.5877, -1.778, 0.009067), (-0.825, 0.3754, 0.282), (-0.8783, 0.9119, 0.2764), (-0.8056, 1.208, 0.3464), (-0.7258, 1.547, 0.4723), (-0.3362, 2.015, 0.6335), (0.0, -0.8588, 0.009067), (0.0, -0.5741, 0.08361), (0.0, -0.2249, 0.009067), (0.0, -1.319, 0.009067), (0.0, -2.185, -0.002413), (0.0, 0.1623, 0.009067), (0.0, 0.8397, -0.0009917), (0.0, 1.272, 0.1572), (0.0, 1.99, 0.3268), (0.0, 2.099, 0.6609), (-0.4885, -0.8058, 0.84), (-0.4748, -0.5143, 1.063), (-0.6472, -0.01365, 0.5057), (-0.5204, -1.209, 0.8117), (-0.4595, -1.653, 0.7612), (-0.6955, 0.4341, 0.5022), (-0.7566, 0.9451, 0.3986), (-0.7218, 1.185, 0.4269), (-0.655, 1.479, 0.4668), (-0.2195, 1.766, 0.8121), (0.0, -0.8514, 0.55), (0.0, -0.5599, 0.5371), (0.0, -0.1547, 0.5335), (0.0, -1.254, 0.8126), (0.0, -2.069, 1.086), (0.0, 0.274, 0.3954), (0.0, 0.8723, 0.3141), (0.0, 1.362, 0.3739), (0.0, 1.743, 0.516), (0.0, 2.052, 0.8473), (-0.8068, 0.371, 0.009067), (-0.6291, -0.235, 0.009067), (-0.8735, 0.9468, -0.0009917), (-0.8183, 1.292, 0.1572), (-0.6529, 1.888, 0.5539), (-0.6748, 0.4712, 0.7226), (-0.558, -0.1547, 0.8518), (-0.6617, 0.9708, 0.5738), (-0.6087, 1.132, 0.6045), (-0.4882, 1.488, 0.6612)], [], [(3, 0, 10, 13), (4, 3, 13, 14), (41, 40, 15, 12), (40, 42, 16, 15), (42, 43, 17, 16), (43, 44, 18, 17), (0, 1, 11, 10), (44, 9, 19, 18), (1, 41, 12, 11), (23, 33, 30, 20), (24, 34, 33, 23), (46, 32, 35, 45), (45, 35, 36, 47), (47, 36, 37, 48), (48, 37, 38, 49), (20, 30, 31, 21), (49, 38, 39, 29), (21, 31, 32, 46), (1, 0, 20, 21), (41, 1, 21, 46), (0, 3, 23, 20), (3, 4, 24, 23), (5, 2, 22, 25), (6, 5, 25, 26), (7, 6, 26, 27), (8, 7, 27, 28), (9, 44, 49, 29), (4, 14, 34, 24), (19, 9, 29, 39), (2, 5, 40, 41), (5, 6, 42, 40), (6, 7, 43, 42), (7, 8, 44, 43), (25, 22, 46, 45), (26, 25, 45, 47), (27, 26, 47, 48), (28, 27, 48, 49), (22, 2, 41, 46), (8, 28, 49, 44)])
me_cube_002.polygons.foreach_set('use_smooth', [True] * 39)
_uv = me_cube_002.uv_layers.new(name='UVMap')
_uv.uv.foreach_set('vector', [0.375, 0.0, 0.375, 0.0, 0.375, 0.0, 0.375, 0.0, 0.375, 0.0, 0.375, 0.0, 0.375, 0.0, 0.375, 0.0, 0.375, 0.25, 0.375, 0.25, 0.375, 0.25, 0.375, 0.25, 0.375, 0.25, 0.375, 0.25, 0.375, 0.25, 0.375, 0.25, 0.375, 0.25, 0.375, 0.25, 0.375, 0.25, 0.375, 0.25, 0.375, 0.25, 0.375, 0.25, 0.375, 0.25, 0.375, 0.25, 0.375, 0.0, 0.375, 0.25, 0.375, 0.25, 0.375, 0.0, 0.375, 0.25, 0.375, 0.25, 0.375, 0.25, 0.375, 0.25, 0.375, 0.25, 0.375, 0.25, 0.375, 0.25, 0.375, 0.25, 0.375, 0.0, 0.375, 0.0, 0.375, 0.0, 0.375, 0.0, 0.375, 0.0, 0.375, 0.0, 0.375, 0.0, 0.375, 0.0, 0.375, 0.25, 0.375, 0.25, 0.375, 0.25, 0.375, 0.25, 0.375, 0.25, 0.375, 0.25, 0.375, 0.25, 0.375, 0.25, 0.375, 0.25, 0.375, 0.25, 0.375, 0.25, 0.375, 0.25, 0.375, 0.25, 0.375, 0.25, 0.375, 0.25, 0.375, 0.25, 0.375, 0.0, 0.375, 0.0, 0.375, 0.25, 0.375, 0.25, 0.375, 0.25, 0.375, 0.25, 0.375, 0.25, 0.375, 0.25, 0.375, 0.25, 0.375, 0.25, 0.375, 0.25, 0.375, 0.25, 0.375, 0.25, 0.375, 0.0, 0.375, 0.0, 0.375, 0.25, 0.375, 0.25, 0.375, 0.25, 0.375, 0.25, 0.375, 0.25, 0.375, 0.0, 0.375, 0.0, 0.375, 0.0, 0.375, 0.0, 0.375, 0.0, 0.375, 0.0, 0.375, 0.0, 0.375, 0.0, 0.375, 0.25, 0.375, 0.25, 0.375, 0.25, 0.375, 0.25, 0.375, 0.25, 0.375, 0.25, 0.375, 0.25, 0.375, 0.25, 0.375, 0.25, 0.375, 0.25, 0.375, 0.25, 0.375, 0.25, 0.375, 0.25, 0.375, 0.25, 0.375, 0.25, 0.375, 0.25, 0.375, 0.25, 0.375, 0.25, 0.375, 0.25, 0.375, 0.25, 0.375, 0.0, 0.375, 0.0, 0.375, 0.0, 0.375, 0.0, 0.375, 0.25, 0.375, 0.25, 0.375, 0.25, 0.375, 0.25, 0.375, 0.25, 0.375, 0.25, 0.375, 0.25, 0.375, 0.25, 0.375, 0.25, 0.375, 0.25, 0.375, 0.25, 0.375, 0.25, 0.375, 0.25, 0.375, 0.25, 0.375, 0.25, 0.375, 0.25, 0.375, 0.25, 0.375, 0.25, 0.375, 0.25, 0.375, 0.25, 0.375, 0.25, 0.375, 0.25, 0.375, 0.25, 0.375, 0.25, 0.375, 0.25, 0.375, 0.25, 0.375, 0.25, 0.375, 0.25, 0.375, 0.25, 0.375, 0.25, 0.375, 0.25, 0.375, 0.25, 0.375, 0.25, 0.375, 0.25, 0.375, 0.25, 0.375, 0.25, 0.375, 0.25, 0.375, 0.25, 0.375, 0.25, 0.375, 0.25, 0.375, 0.25, 0.375, 0.25, 0.375, 0.25, 0.375, 0.25])
me_cube_002.materials.append(mat_cush)
me_cube_002.update()
me_cube_003 = bpy.data.meshes.new('Cube.003')
me_cube_003.from_pydata([(-0.4885, -0.7805, 0.7844), (-0.5148, -0.3877, 0.7958), (-0.5542, 0.01301, 0.8342), (-0.5204, -1.161, 0.7793), (-0.4595, -1.541, 0.9737), (-0.6807, 0.5913, 0.6774), (-0.6716, 1.05, 0.6544), (-0.5607, 1.431, 0.6979), (-0.4862, 1.681, 0.7519), (-0.3285, 1.813, 0.8142), (-0.4885, -0.8058, 0.5824), (-0.4748, -0.5143, 0.5724), (-0.558, -0.1547, 0.5703), (-0.5204, -1.209, 0.5785), (-0.4595, -1.566, 0.6888), (-0.7311, 0.4712, 0.4636), (-0.6875, 0.9708, 0.3948), (-0.635, 1.389, 0.4469), (-0.5445, 1.66, 0.5568), (-0.3447, 1.858, 0.6806), (0.0, -2.034, 1.217), (0.0, 1.949, 0.9239), (0.0, -2.059, 0.6886), (0.0, 1.988, 0.6806), (-0.0896, 1.686, 1.044), (0.0, 1.68, 1.233)], [], [(6, 7, 17, 16), (5, 6, 16, 15), (0, 1, 11, 10), (2, 5, 15, 12), (1, 2, 12, 11), (4, 3, 13, 14), (3, 0, 10, 13), (8, 9, 19, 18), (7, 8, 18, 17), (19, 9, 21, 23), (4, 14, 22, 20), (21, 9, 24, 25)])
me_cube_003.polygons.foreach_set('use_smooth', [True] * 12)
_uv = me_cube_003.uv_layers.new(name='UVMap')
_uv.uv.foreach_set('vector', [0.375, 0.25, 0.375, 0.25, 0.375, 0.25, 0.375, 0.25, 0.375, 0.25, 0.375, 0.25, 0.375, 0.25, 0.375, 0.25, 0.375, 0.0, 0.375, 0.25, 0.375, 0.25, 0.375, 0.0, 0.375, 0.25, 0.375, 0.25, 0.375, 0.25, 0.375, 0.25, 0.375, 0.25, 0.375, 0.25, 0.375, 0.25, 0.375, 0.25, 0.375, 0.0, 0.375, 0.0, 0.375, 0.0, 0.375, 0.0, 0.375, 0.0, 0.375, 0.0, 0.375, 0.0, 0.375, 0.0, 0.375, 0.25, 0.375, 0.25, 0.375, 0.25, 0.375, 0.25, 0.375, 0.25, 0.375, 0.25, 0.375, 0.25, 0.375, 0.25, 0.375, 0.25, 0.375, 0.25, 0.375, 0.25, 0.375, 0.25, 0.375, 0.0, 0.375, 0.0, 0.375, 0.0, 0.375, 0.0, 0.375, 0.25, 0.375, 0.25, 0.375, 0.25, 0.375, 0.25])
me_cube_003.materials.append(mat_detail1)
me_cube_003.update()
me_cube_004 = bpy.data.meshes.new('Cube.004')
me_cube_004.from_pydata([(-0.4757, -0.4747, 1.343), (-0.4861, -0.07614, 1.307), (-0.4757, -0.5, 1.036), (-0.4769, -0.1904, 0.9716), (-0.5379, 0.7416, 0.8978), (-0.7437, 0.7466, 0.8556), (-0.5102, 1.356, 0.8939), (-0.6139, 1.378, 0.8035), (-0.4347, -1.04, 1.087), (-0.4741, -1.124, 0.9041), (-0.3999, -1.679, 1.37), (-0.3842, -1.764, 1.188), (0.0, -1.809, 1.443), (0.0, -1.894, 1.26)], [], [(0, 1, 3, 2), (3, 1, 4, 5), (5, 4, 6, 7), (0, 2, 9, 8), (8, 9, 11, 10), (10, 11, 13, 12)])
me_cube_004.polygons.foreach_set('use_smooth', [True] * 6)
_uv = me_cube_004.uv_layers.new(name='UVMap')
_uv.uv.foreach_set('vector', [0.375, 0.0, 0.375, 0.25, 0.375, 0.25, 0.375, 0.0, 0.375, 0.25, 0.375, 0.25, 0.375, 0.25, 0.375, 0.25, 0.375, 0.25, 0.375, 0.25, 0.375, 0.25, 0.375, 0.25, 0.375, 0.0, 0.375, 0.0, 0.375, 0.0, 0.375, 0.0, 0.375, 0.0, 0.375, 0.0, 0.375, 0.0, 0.375, 0.0, 0.375, 0.0, 0.375, 0.0, 0.375, 0.0, 0.375, 0.0])
me_cube_004.materials.append(mat_detailseitenpanel)
me_cube_004.update()
me_cube_005 = bpy.data.meshes.new('Cube.005')
me_cube_005.from_pydata([(-0.568, -1.778, 0.009067), (0.0, -2.079, -0.003462), (0.0, 2.162, 0.5461), (-0.4052, 1.942, 0.5524), (-0.5273, -0.8011, 0.01922), (-0.5303, -0.831, 0.009067), (-0.3353, -0.5139, 0.2191), (-0.3317, -0.5405, 0.2186), (-0.5887, -1.247, 0.009067), (-0.5903, -1.28, 0.009067), (0.0, -0.862, 0.008017), (0.0, -0.829, 0.01227), (-0.1166, -0.5426, 0.08764), (0.0, -0.5843, 0.07675), (0.0, -0.2277, 0.01151), (0.0, -0.1946, 0.008017), (-0.08713, -1.319, 0.007918), (0.0, -1.291, 0.007957), (-0.09907, 0.1693, 0.008017), (0.0, 0.1686, 0.009155), (0.0, 0.8365, -0.001791), (-0.05827, 0.8749, 0.003219), (-0.03818, 1.27, 0.1504), (-0.005496, 1.302, 0.16), (-0.8088, 0.3888, 0.008756), (-0.8013, 0.3523, 0.009067), (-0.5501, -0.2173, 0.009067), (-0.5463, -0.2503, 0.01256), (-0.5858, -0.2333, 0.01334), (-0.8442, 0.9618, 0.005903), (-0.8446, 0.9297, -0.0006933), (-0.7875, 1.306, 0.1664), (-0.7938, 1.277, 0.1503), (-0.5445, -0.9321, 0.009067), (-0.5491, -0.9653, 0.009067), (-0.5757, -1.155, 0.009067), (-0.5804, -1.188, 0.009067), (-0.7043, 0.6168, 0.004385), (-0.8999, 0.6198, 0.005109), (-0.005496, 1.511, 0.2094), (0.0, 1.544, 0.2172), (-0.412, -1.83, 0.005634), (-0.3845, -1.849, 0.005097), (-0.05827, 1.045, 0.06825), (-0.03818, 1.077, 0.07981), (-0.6989, 1.625, 0.3789), (-0.7065, 1.598, 0.3608), (0.0, -1.158, 0.008017), (0.0, -1.124, 0.008017), (0.0, -0.994, 0.008017), (0.0, -0.9605, 0.008017), (0.0, 0.4976, 0.00324), (-0.1368, 0.5314, 0.002739), (-0.1368, 0.7032, 0.0008981), (0.0, 0.7461, -0.0004501), (-0.8138, 1.152, 0.09279), (-0.8186, 1.121, 0.07899), (-0.5858, -0.1927, 0.01334), (0.0, -1.316, 0.01027), (0.0, -0.5592, 0.07447), (0.0, 0.1964, 0.006624), (-0.8993, 0.6369, 0.003557)], [], [(0, 9, 16, 41), (59, 27, 14), (42, 58, 1), (54, 61, 30, 20), (44, 55, 32, 22), (48, 35, 34, 49), (50, 33, 5, 10), (8, 36, 47, 17), (24, 38, 51, 60), (40, 45, 3, 2), (29, 56, 43, 21), (52, 37, 53), (6, 28, 12), (26, 19, 15), (31, 46, 39, 23), (18, 57, 25), (4, 7, 13, 11)])
me_cube_005.polygons.foreach_set('use_smooth', [True] * 17)
_uv = me_cube_005.uv_layers.new(name='UVMap')
_uv.uv.foreach_set('vector', [0.375, 0.0, 0.375, 0.0, 0.375, 0.0, 0.375, 0.0, 0.375, 0.25, 0.375, 0.25, 0.375, 0.25, 0.375, 0.0, 0.375, 0.0, 0.375, 0.0, 0.375, 0.25, 0.375, 0.25, 0.375, 0.25, 0.375, 0.25, 0.375, 0.25, 0.375, 0.25, 0.375, 0.25, 0.375, 0.25, 0.375, 0.0, 0.375, 0.0, 0.375, 0.0, 0.375, 0.0, 0.375, 0.0, 0.375, 0.0, 0.375, 0.0, 0.375, 0.0, 0.375, 0.0, 0.375, 0.0, 0.375, 0.0, 0.375, 0.0, 0.375, 0.25, 0.375, 0.25, 0.375, 0.25, 0.375, 0.25, 0.375, 0.25, 0.375, 0.25, 0.375, 0.25, 0.375, 0.25, 0.375, 0.25, 0.375, 0.25, 0.375, 0.25, 0.375, 0.25, 0.375, 0.25, 0.375, 0.25, 0.375, 0.25, 0.375, 0.25, 0.375, 0.25, 0.375, 0.25, 0.375, 0.25, 0.375, 0.25, 0.375, 0.25, 0.375, 0.25, 0.375, 0.25, 0.375, 0.25, 0.375, 0.25, 0.375, 0.25, 0.375, 0.25, 0.375, 0.25, 0.375, 0.01155, 0.375, 0.2382, 0.375, 0.2415, 0.375, 0.01425])
me_cube_005.materials.append(mat_sole)
me_cube_005.update()
me_cube_006 = bpy.data.meshes.new('Cube.006')
me_cube_006.from_pydata([(3.673e-09, -0.2839, 1.426), (0.0, 0.07002, 1.323), (-3.121e-09, -1.939, 0.9708), (0.0, -1.275, 1.479), (1.45e-09, 0.5666, 1.006), (1.192e-09, 1.024, 0.9099), (3.569e-10, 1.383, 0.8331), (8.307e-10, 1.721, 0.831), (2.191e-09, 1.858, 0.7879), (1.383e-10, 1.802, 0.8457), (8.638e-10, -0.85, 0.65), (7.051e-10, -0.5572, 0.6371), (-2.709e-11, -0.1412, 0.6326), (7.211e-10, -1.242, 0.6443), (0.0, -1.971, 0.734), (1.788e-10, 0.2955, 0.4931), (8.983e-11, 0.8744, 0.414), (-1.496e-10, 1.336, 0.4702), (0.0, 1.696, 0.604), (3.121e-09, 1.894, 0.6746), (0.0, -0.4087, 1.565), (0.3893, -0.7785, 0.8529), (0.2903, -0.8453, 1.17), (0.4162, -0.3762, 0.9322), (0.2643, -0.2326, 1.449), (0.4565, 0.02521, 0.8956), (0.4261, 0.1975, 1.338), (0.4209, -1.161, 0.803), (0.2895, -1.022, 1.13), (0.3721, -1.499, 0.9784), (0.362, -1.443, 1.397), (0.5848, 0.5912, 0.7715), (0.4506, 0.6598, 0.9466), (0.5802, 1.036, 0.7225), (0.4102, 1.069, 0.8595), (0.4752, 1.408, 0.7308), (0.3747, 1.395, 0.8418), (0.4111, 1.638, 0.7537), (0.2112, 1.641, 0.8343), (0.2758, 1.746, 0.7772), (0.1928, 1.753, 0.8313), (0.4187, -0.8072, 0.6207), (0.409, -0.5077, 0.6111), (0.4844, -0.1308, 0.5969), (0.4494, -1.199, 0.6138), (0.3849, -1.522, 0.7366), (0.6539, 0.4908, 0.4558), (0.6182, 0.9627, 0.3781), (0.5664, 1.355, 0.4382), (0.4765, 1.603, 0.5624), (0.2996, 1.774, 0.6722), (0.2923, -0.3668, 1.536)], [], [(21, 22, 24, 23), (23, 24, 26, 25), (22, 21, 27, 28), (28, 27, 29, 30), (25, 26, 32, 31), (31, 32, 34, 33), (33, 34, 36, 35), (35, 36, 38, 37), (37, 38, 40, 39), (33, 35, 48, 47), (31, 33, 47, 46), (21, 23, 42, 41), (25, 31, 46, 43), (23, 25, 43, 42), (29, 27, 44, 45), (27, 21, 41, 44), (37, 39, 50, 49), (35, 37, 49, 48), (32, 26, 1, 4), (44, 41, 10, 13), (45, 44, 13, 14), (50, 39, 8, 19), (38, 36, 6, 7), (43, 46, 15, 12), (30, 29, 2, 3), (39, 40, 9, 8), (34, 32, 4, 5), (46, 47, 16, 15), (47, 48, 17, 16), (40, 38, 7, 9), (48, 49, 18, 17), (41, 42, 11, 10), (29, 45, 14, 2), (26, 24, 0, 1), (36, 34, 5, 6), (49, 50, 19, 18), (42, 43, 12, 11), (0, 24, 51, 20)])
me_cube_006.polygons.foreach_set('use_smooth', [True] * 38)
_uv = me_cube_006.uv_layers.new(name='UVMap')
_uv.uv.foreach_set('vector', [0.375, 0.0, 0.625, 0.0, 0.625, 0.25, 0.375, 0.25, 0.375, 0.25, 0.625, 0.25, 0.625, 0.25, 0.375, 0.25, 0.625, 0.0, 0.375, 0.0, 0.375, 0.0, 0.625, 0.0, 0.625, 0.0, 0.375, 0.0, 0.375, 0.0, 0.625, 0.0, 0.375, 0.25, 0.625, 0.25, 0.625, 0.25, 0.375, 0.25, 0.375, 0.25, 0.625, 0.25, 0.625, 0.25, 0.375, 0.25, 0.375, 0.25, 0.625, 0.25, 0.625, 0.25, 0.375, 0.25, 0.375, 0.25, 0.625, 0.25, 0.625, 0.25, 0.375, 0.25, 0.375, 0.25, 0.625, 0.25, 0.625, 0.25, 0.375, 0.25, 0.375, 0.25, 0.375, 0.25, 0.375, 0.25, 0.375, 0.25, 0.375, 0.25, 0.375, 0.25, 0.375, 0.25, 0.375, 0.25, 0.375, 0.0, 0.375, 0.25, 0.375, 0.25, 0.375, 0.0, 0.375, 0.25, 0.375, 0.25, 0.375, 0.25, 0.375, 0.25, 0.375, 0.25, 0.375, 0.25, 0.375, 0.25, 0.375, 0.25, 0.375, 0.0, 0.375, 0.0, 0.375, 0.0, 0.375, 0.0, 0.375, 0.0, 0.375, 0.0, 0.375, 0.0, 0.375, 0.0, 0.375, 0.25, 0.375, 0.25, 0.375, 0.25, 0.375, 0.25, 0.375, 0.25, 0.375, 0.25, 0.375, 0.25, 0.375, 0.25, 0.625, 0.25, 0.625, 0.25, 0.625, 0.25, 0.625, 0.25, 0.375, 0.0, 0.375, 0.0, 0.375, 0.0, 0.375, 0.0, 0.375, 0.0, 0.375, 0.0, 0.375, 0.0, 0.375, 0.0, 0.375, 0.25, 0.375, 0.25, 0.375, 0.25, 0.375, 0.25, 0.625, 0.25, 0.625, 0.25, 0.625, 0.25, 0.625, 0.25, 0.375, 0.25, 0.375, 0.25, 0.375, 0.25, 0.375, 0.25, 0.625, 0.0, 0.375, 0.0, 0.375, 0.0, 0.584, 0.0, 0.375, 0.25, 0.625, 0.25, 0.625, 0.25, 0.375, 0.25, 0.625, 0.25, 0.625, 0.25, 0.625, 0.25, 0.625, 0.25, 0.375, 0.25, 0.375, 0.25, 0.375, 0.25, 0.375, 0.25, 0.375, 0.25, 0.375, 0.25, 0.375, 0.25, 0.375, 0.25, 0.625, 0.25, 0.625, 0.25, 0.625, 0.25, 0.625, 0.25, 0.375, 0.25, 0.375, 0.25, 0.375, 0.25, 0.375, 0.25, 0.375, 0.0, 0.375, 0.25, 0.375, 0.25, 0.375, 0.0, 0.375, 0.0, 0.375, 0.0, 0.375, 0.0, 0.375, 0.0, 0.625, 0.25, 0.625, 0.25, 0.625, 0.25, 0.625, 0.25, 0.625, 0.25, 0.625, 0.25, 0.625, 0.25, 0.625, 0.25, 0.375, 0.25, 0.375, 0.25, 0.375, 0.25, 0.375, 0.25, 0.375, 0.25, 0.375, 0.25, 0.375, 0.25, 0.375, 0.25, 0.625, 0.25, 0.625, 0.25, 0.625, 0.25, 0.625, 0.25])
me_cube_006.materials.append(mat_fabricinnen)
me_cube_006.materials.append(mat_detail1)
me_cube_006.update()
me_cube_007 = bpy.data.meshes.new('Cube.007')
me_cube_007.from_pydata([(-0.6606, -0.4422, 0.4204), (-0.8702, 0.06053, 0.3665), (-0.6418, -0.3893, 0.6064), (-0.78, 0.08412, 0.4763), (-0.4565, -0.4422, 0.4204), (-0.5868, 0.06053, 0.3665), (-0.3983, -0.3893, 0.6064), (-0.4465, 0.08412, 0.4763)], [], [(1, 0, 2, 3), (2, 0, 4, 6), (1, 3, 7, 5)])
me_cube_007.polygons.foreach_set('use_smooth', [True] * 3)
_uv = me_cube_007.uv_layers.new(name='UVMap')
_uv.uv.foreach_set('vector', [0.375, 0.25, 0.375, 0.25, 0.375, 0.25, 0.375, 0.25, 0.375, 0.25, 0.375, 0.25, 0.375, 0.25, 0.375, 0.25, 0.375, 0.25, 0.375, 0.25, 0.375, 0.25, 0.375, 0.25])
me_cube_007.materials.append(mat_detailklemme)
me_cube_007.update()
me_cube_008 = bpy.data.meshes.new('Cube.008')
me_cube_008.from_pydata([(-0.09503, -1.817, 1.104), (-0.09503, -1.684, 1.283), (0.0, -1.817, 1.104), (0.0, -1.684, 1.283), (-0.1164, -1.716, 1.066), (-0.1164, -1.555, 1.315)], [], [(1, 0, 2, 3), (0, 1, 5, 4)])
me_cube_008.polygons.foreach_set('use_smooth', [True] * 2)
_uv = me_cube_008.uv_layers.new(name='UVMap')
_uv.uv.foreach_set('vector', [0.375, 0.25, 0.375, 0.25, 0.375, 0.25, 0.375, 0.25, 0.375, 0.25, 0.375, 0.25, 0.375, 0.25, 0.375, 0.25])
me_cube_008.materials.append(mat_detailgummi_001)
me_cube_008.update()
me_cube_009 = bpy.data.meshes.new('Cube.009')
me_cube_009.from_pydata([(-0.626, -0.3801, 0.4546), (-0.8192, -0.01489, 0.3545), (-0.5968, -0.3581, 0.6098), (-0.7283, 0.02932, 0.4972), (-0.5384, -0.1478, 1.115), (-0.6491, 0.2241, 0.9818), (-0.3435, -0.0004918, 1.598), (-0.475, 0.3546, 1.324), (0.0, -0.03213, 1.583), (0.0, 0.3477, 1.321), (-0.6066, -0.4464, 0.3193), (-0.7891, -0.03664, 0.2341), (-0.7226, -0.1975, 0.4046), (-0.6625, -0.1644, 0.5535), (-0.5937, 0.03815, 1.048), (-0.4093, 0.1771, 1.381), (0.0, 0.1578, 1.379), (-0.6979, -0.2415, 0.2767), (-0.6658, 0.07877, 0.6202), (-0.5396, -0.3047, 0.738), (-0.6027, -0.113, 0.6791), (0.626, -0.3801, 0.4546), (0.8192, -0.01489, 0.3545), (0.5968, -0.3581, 0.6098), (0.7283, 0.02932, 0.4972), (0.5384, -0.1478, 1.115), (0.6491, 0.2241, 0.9818), (0.3435, -0.0004918, 1.598), (0.475, 0.3546, 1.324), (0.6066, -0.4464, 0.3193), (0.7891, -0.03664, 0.2341), (0.7226, -0.1975, 0.4046), (0.6625, -0.1644, 0.5535), (0.5937, 0.03815, 1.048), (0.4093, 0.1771, 1.381), (0.6979, -0.2415, 0.2767), (0.6658, 0.07877, 0.6202), (0.5396, -0.3047, 0.738), (0.6027, -0.113, 0.6791)], [], [(12, 0, 2, 13), (20, 19, 4, 14), (14, 4, 6, 15), (15, 6, 8, 16), (12, 1, 11, 17), (0, 12, 17, 10), (7, 15, 16, 9), (5, 14, 15, 7), (18, 20, 14, 5), (1, 12, 13, 3), (3, 13, 20, 18), (13, 2, 19, 20), (31, 32, 23, 21), (38, 33, 25, 37), (33, 34, 27, 25), (34, 16, 8, 27), (31, 35, 30, 22), (21, 29, 35, 31), (28, 9, 16, 34), (26, 28, 34, 33), (36, 26, 33, 38), (22, 24, 32, 31), (24, 36, 38, 32), (32, 38, 37, 23)])
me_cube_009.polygons.foreach_set('use_smooth', [True] * 24)
_uv = me_cube_009.uv_layers.new(name='UVMap')
_uv.uv.foreach_set('vector', [0.8145, 0.8023, 0.8214, 0.8933, 0.7618, 0.8933, 0.7555, 0.8023, 0.6844, 0.8023, 0.6901, 0.8933, 0.6066, 0.8977, 0.6021, 0.8015, 0.6021, 0.8015, 0.6066, 0.8977, 0.5105, 0.9009, 0.5079, 0.8045, 0.5079, 0.8045, 0.5105, 0.9009, 0.4219, 0.9051, 0.4209, 0.8044, 0.8145, 0.8023, 0.8154, 0.7381, 0.8508, 0.7381, 0.8498, 0.8023, 0.8214, 0.8933, 0.8145, 0.8023, 0.8498, 0.8023, 0.8572, 0.8933, 0.5075, 0.7365, 0.5079, 0.8045, 0.4209, 0.8044, 0.42, 0.7335, 0.6023, 0.7337, 0.6021, 0.8015, 0.5079, 0.8045, 0.5075, 0.7365, 0.6849, 0.7381, 0.6844, 0.8023, 0.6021, 0.8015, 0.6023, 0.7337, 0.8154, 0.7381, 0.8145, 0.8023, 0.7555, 0.8023, 0.7563, 0.7381, 0.7563, 0.7381, 0.7555, 0.8023, 0.6844, 0.8023, 0.6849, 0.7381, 0.7555, 0.8023, 0.7618, 0.8933, 0.6901, 0.8933, 0.6844, 0.8023, 0.04177, 0.8044, 0.1052, 0.8044, 0.1002, 0.9051, 0.03606, 0.9051, 0.186, 0.8044, 0.2677, 0.8044, 0.2651, 0.9051, 0.1816, 0.9051, 0.2677, 0.8044, 0.3361, 0.8044, 0.3353, 0.9051, 0.2651, 0.9051, 0.3361, 0.8044, 0.4209, 0.8044, 0.4219, 0.9051, 0.3353, 0.9051, 0.04177, 0.8044, -0.0167, 0.8044, -0.01966, 0.7335, 0.03897, 0.7335, 0.03606, 0.9051, -0.023, 0.9051, -0.0167, 0.8044, 0.04177, 0.8044, 0.3347, 0.7335, 0.42, 0.7335, 0.4209, 0.8044, 0.3361, 0.8044, 0.2658, 0.7335, 0.3347, 0.7335, 0.3361, 0.8044, 0.2677, 0.8044, 0.1836, 0.7335, 0.2658, 0.7335, 0.2677, 0.8044, 0.186, 0.8044, 0.03897, 0.7335, 0.1026, 0.7335, 0.1052, 0.8044, 0.04177, 0.8044, 0.1026, 0.7335, 0.1836, 0.7335, 0.186, 0.8044, 0.1052, 0.8044, 0.1052, 0.8044, 0.186, 0.8044, 0.1816, 0.9051, 0.1002, 0.9051])
me_cube_009.materials.append(mat_elastic)
me_cube_009.update()
me_cube_011 = bpy.data.meshes.new('Cube.011')
me_cube_011.from_pydata([(-0.09299, 0.673, 1.44), (0.0, 0.673, 1.433), (-0.09299, 0.549, 1.275), (0.0, 0.5282, 1.256), (-0.09299, 0.7574, 1.643), (0.0, 0.7314, 1.636), (-0.09299, 0.6704, 1.869), (0.0, 0.6704, 1.844), (-0.09299, 0.5255, 1.922), (0.0, 0.5255, 1.908), (-0.09299, 0.4411, 1.785), (0.0, 0.482, 1.778), (-0.09299, 0.5808, 1.727), (0.0, 0.6217, 1.72), (-0.09299, 0.6678, 1.64), (0.0, 0.6678, 1.633), (-0.09299, 0.6678, 1.535), (0.0, 0.6678, 1.528), (-0.09299, 0.6203, 1.414), (0.0, 0.6203, 1.406), (-0.09299, 0.5752, 1.329), (0.0, 0.5752, 1.322), (-0.09299, 0.4912, 1.242), (0.0, 0.4912, 1.235), (-0.09299, 0.3407, 1.027), (0.0, 0.3407, 1.02), (0.09299, 0.673, 1.44), (0.09299, 0.549, 1.275), (0.09299, 0.7574, 1.643), (0.09299, 0.6704, 1.869), (0.09299, 0.5255, 1.922), (0.09299, 0.4411, 1.785), (0.09299, 0.5808, 1.727), (0.09299, 0.6678, 1.64), (0.09299, 0.6678, 1.535), (0.09299, 0.6203, 1.414), (0.09299, 0.5752, 1.329), (0.09299, 0.4912, 1.242), (0.09299, 0.3407, 1.027)], [], [(0, 2, 3, 1), (0, 1, 5, 4), (4, 5, 7, 6), (6, 7, 9, 8), (8, 9, 11, 10), (10, 11, 13, 12), (12, 13, 15, 14), (14, 15, 17, 16), (16, 17, 19, 18), (18, 19, 21, 20), (20, 21, 23, 22), (22, 23, 25, 24), (26, 1, 3, 27), (26, 28, 5, 1), (28, 29, 7, 5), (29, 30, 9, 7), (30, 31, 11, 9), (31, 32, 13, 11), (32, 33, 15, 13), (33, 34, 17, 15), (34, 35, 19, 17), (35, 36, 21, 19), (36, 37, 23, 21), (37, 38, 25, 23)])
me_cube_011.polygons.foreach_set('use_smooth', [True] * 24)
_uv = me_cube_011.uv_layers.new(name='UVMap')
_uv.uv.foreach_set('vector', [0.197, 0.7259, 0.1535, 0.7259, 0.1535, 0.8084, 0.197, 0.8084, 0.197, 0.7259, 0.197, 0.8084, 0.2649, 0.8084, 0.2649, 0.7259, 0.2649, 0.7259, 0.2649, 0.8084, 0.3221, 0.8084, 0.3221, 0.7259, 0.3221, 0.7259, 0.3221, 0.8084, 0.3869, 0.8084, 0.3869, 0.7259, 0.3869, 0.7259, 0.3869, 0.8084, 0.4151, 0.8084, 0.4151, 0.7259, 0.4151, 0.7259, 0.4151, 0.8084, 0.4642, 0.8084, 0.4642, 0.7259, 0.4642, 0.7259, 0.4642, 0.8084, 0.5109, 0.8084, 0.5109, 0.7259, 0.5109, 0.7259, 0.5109, 0.8084, 0.5511, 0.8084, 0.5511, 0.7259, 0.5511, 0.7259, 0.5511, 0.8084, 0.6008, 0.8084, 0.6008, 0.7259, 0.6008, 0.7259, 0.6008, 0.8084, 0.6343, 0.8084, 0.6343, 0.7259, 0.6343, 0.7259, 0.6343, 0.8084, 0.6883, 0.8084, 0.6883, 0.7259, 0.6883, 0.7259, 0.6883, 0.8084, 0.7417, 0.8084, 0.7417, 0.7259, 0.197, 0.8909, 0.197, 0.8084, 0.1535, 0.8084, 0.1535, 0.8909, 0.197, 0.8909, 0.2649, 0.8909, 0.2649, 0.8084, 0.197, 0.8084, 0.2649, 0.8909, 0.3221, 0.8909, 0.3221, 0.8084, 0.2649, 0.8084, 0.3221, 0.8909, 0.3869, 0.8909, 0.3869, 0.8084, 0.3221, 0.8084, 0.3869, 0.8909, 0.4151, 0.8909, 0.4151, 0.8084, 0.3869, 0.8084, 0.4151, 0.8909, 0.4642, 0.8909, 0.4642, 0.8084, 0.4151, 0.8084, 0.4642, 0.8909, 0.5109, 0.8909, 0.5109, 0.8084, 0.4642, 0.8084, 0.5109, 0.8909, 0.5511, 0.8909, 0.5511, 0.8084, 0.5109, 0.8084, 0.5511, 0.8909, 0.6008, 0.8909, 0.6008, 0.8084, 0.5511, 0.8084, 0.6008, 0.8909, 0.6343, 0.8909, 0.6343, 0.8084, 0.6008, 0.8084, 0.6343, 0.8909, 0.6883, 0.8909, 0.6883, 0.8084, 0.6343, 0.8084, 0.6883, 0.8909, 0.7417, 0.8909, 0.7417, 0.8084, 0.6883, 0.8084])
me_cube_011.materials.append(mat_elastic_001)
me_cube_011.update()
me_plane = bpy.data.meshes.new('Plane')
me_plane.from_pydata([(-1.0, -1.0, 0.0), (1.0, -1.0, 0.0), (-1.0, 1.0, 0.0), (1.0, 1.0, 0.0)], [], [(0, 1, 3, 2)])
_uv = me_plane.uv_layers.new(name='UVMap')
_uv.uv.foreach_set('vector', [0.0, 0.0, 1.0, 0.0, 1.0, 1.0, 0.0, 1.0])
me_plane.update()

# ---- objects
ob_sock = bpy.data.objects.new('Sock', me_cube_001)
ob_sole = bpy.data.objects.new('Sole', me_cube_002)
ob_soletrim = bpy.data.objects.new('SoleTrim', me_cube_003)
ob_uppertrim = bpy.data.objects.new('UpperTrim', me_cube_004)
ob_tread = bpy.data.objects.new('Tread', me_cube_005)
ob_innersock = bpy.data.objects.new('InnerSock', me_cube_006)
ob_sideparts = bpy.data.objects.new('SideParts', me_cube_007)
ob_backparts = bpy.data.objects.new('Backparts', me_cube_008)
ob_lasche = bpy.data.objects.new('Lasche', me_cube_009)
ob_lasche_001 = bpy.data.objects.new('Lasche.001', me_cube_011)
ob_empty = bpy.data.objects.new('Empty', None)
ob_plane = bpy.data.objects.new('Plane', me_plane)
ob_area_003 = bpy.data.objects.new('Area.003', light_area_003)
ob_camera = bpy.data.objects.new('Camera', cam_camera)
ob_area = bpy.data.objects.new('Area', light_area)
ob_point = bpy.data.objects.new('Point', light_point)
ob_area_001 = bpy.data.objects.new('Area.001', light_area_001)
ob_area_002 = bpy.data.objects.new('Area.002', light_area_002)
ob_controller = bpy.data.objects.new('Controller', None)

# ---- transforms, parenting, visibility, modifiers, constraints
ob_sock.parent = ob_empty
ob_sock.location = (0.0, 0.0, 0.0)
_m = ob_sock.modifiers.new('Solidify', 'SOLIDIFY')
_m.thickness = 0.1
_m = ob_sock.modifiers.new('Subdivision', 'SUBSURF')
_m.levels = 3
_m.render_levels = 3
ob_sole.parent = ob_empty
ob_sole.location = (0.0, 0.0, 0.0)
_m = ob_sole.modifiers.new('Mirror', 'MIRROR')
_m.use_clip = True
_m = ob_sole.modifiers.new('Bevel', 'BEVEL')
_m.width = 0.006
_m.width_pct = 0.006
_m.limit_method = 'WEIGHT'
_m = ob_sole.modifiers.new('Subdivision', 'SUBSURF')
_m.levels = 3
_m.render_levels = 3
ob_soletrim.parent = ob_empty
ob_soletrim.location = (0.0, 0.0, 0.0)
ob_soletrim.scale = (1.0, 1.0, 0.9544)
_m = ob_soletrim.modifiers.new('Mirror', 'MIRROR')
_m.use_clip = True
_m = ob_soletrim.modifiers.new('Subdivision', 'SUBSURF')
_m.levels = 3
_m.render_levels = 3
_m = ob_soletrim.modifiers.new('Shrinkwrap', 'SHRINKWRAP')
_m.target = ob_sock
_m = ob_soletrim.modifiers.new('Solidify', 'SOLIDIFY')
_m.thickness = 0.028
_m.offset = 1.0
ob_uppertrim.parent = ob_empty
ob_uppertrim.location = (0.0, 0.0, 0.0)
ob_uppertrim.scale = (1.0, 1.0, 0.9544)
_m = ob_uppertrim.modifiers.new('Mirror', 'MIRROR')
_m.use_clip = True
_m = ob_uppertrim.modifiers.new('Subdivision', 'SUBSURF')
_m.levels = 3
_m.render_levels = 3
_m = ob_uppertrim.modifiers.new('Shrinkwrap', 'SHRINKWRAP')
_m.target = ob_sock
_m = ob_uppertrim.modifiers.new('Solidify', 'SOLIDIFY')
_m.thickness = 0.007
_m.offset = 1.0
ob_tread.parent = ob_empty
ob_tread.location = (0.0, 0.0, 0.0)
_m = ob_tread.modifiers.new('Mirror', 'MIRROR')
_m.use_clip = True
_m = ob_tread.modifiers.new('Subdivision', 'SUBSURF')
_m.subdivision_type = 'SIMPLE'
_m.levels = 2
_m = ob_tread.modifiers.new('Shrinkwrap', 'SHRINKWRAP')
_m.target = ob_sole
_m = ob_tread.modifiers.new('Solidify', 'SOLIDIFY')
_m.thickness = 0.04
_m.offset = 1.0
_m = ob_tread.modifiers.new('Subdivision.001', 'SUBSURF')
_m.levels = 3
_m.render_levels = 3
ob_innersock.parent = ob_empty
ob_innersock.location = (0.0, 0.0, 0.0)
_m = ob_innersock.modifiers.new('Mirror', 'MIRROR')
_m.use_clip = True
_m = ob_innersock.modifiers.new('Solidify', 'SOLIDIFY')
_m.thickness = 0.163
_m.offset = -0.02109
_m = ob_innersock.modifiers.new('Subdivision', 'SUBSURF')
_m.levels = 3
_m.render_levels = 3
ob_sideparts.parent = ob_empty
ob_sideparts.location = (0.00899, -0.002998, 0.0)
_m = ob_sideparts.modifiers.new('Mirror', 'MIRROR')
_m.use_clip = True
_m = ob_sideparts.modifiers.new('Solidify', 'SOLIDIFY')
_m.thickness = 0.033
_m = ob_sideparts.modifiers.new('Bevel', 'BEVEL')
ob_backparts.parent = ob_empty
ob_backparts.location = (0.0, -0.2506, -0.6452)
ob_backparts.rotation_euler = (-0.1591, -0.0, 0.0)
ob_backparts.scale = (1.0, 1.0, 1.34)
_m = ob_backparts.modifiers.new('Mirror', 'MIRROR')
_m.use_clip = True
_m = ob_backparts.modifiers.new('Solidify', 'SOLIDIFY')
_m.thickness = 0.023
_m = ob_backparts.modifiers.new('Bevel', 'BEVEL')
ob_lasche.parent = ob_empty
ob_lasche.location = (0.00899, 0.0, 0.0)
_m = ob_lasche.modifiers.new('Subdivision', 'SUBSURF')
_m.levels = 3
_m.render_levels = 3
_m = ob_lasche.modifiers.new('Solidify', 'SOLIDIFY')
_m.thickness = 0.023
_m = ob_lasche.modifiers.new('Bevel', 'BEVEL')
_m.width = 0.11
_m.width_pct = 0.11
_m.segments = 2
ob_lasche_001.parent = ob_empty
ob_lasche_001.location = (-0.002769, -2.159, 0.0)
_m = ob_lasche_001.modifiers.new('Subdivision', 'SUBSURF')
_m.levels = 3
_m.render_levels = 3
_m = ob_lasche_001.modifiers.new('Solidify', 'SOLIDIFY')
_m.thickness = 0.023
_m = ob_lasche_001.modifiers.new('Bevel', 'BEVEL')
_m.width = 0.11
_m.width_pct = 0.11
_m.segments = 2
ob_empty.location = (0.0, 0.0, 0.0)
ob_plane.location = (0.0, 0.0, -0.2377)
ob_plane.scale = (33.03, 45.32, 1.0)
ob_plane.is_shadow_catcher = True
ob_area_003.location = (0.0, 7.062, 2.852)
ob_area_003.rotation_euler = (-1.384, -0.05424, -0.04187)
ob_area_003.scale = (2.234, 2.234, 2.234)
ob_camera.parent = ob_controller
ob_camera.location = (-10.25, 1.283, -0.0002162)
ob_camera.rotation_euler = (1.641, 0.0, -1.698)
ob_camera.scale = (0.9914, 0.9914, 0.9914)
ob_area.parent = ob_controller
ob_area.location = (0.0, 0.0, 4.808)
ob_point.parent = ob_controller
ob_point.location = (3.697, 0.0, 0.0)
ob_area_001.parent = ob_controller
ob_area_001.location = (1.571, -6.03, 3.244)
ob_area_001.rotation_euler = (0.8567, 0.2236, 0.0)
ob_area_002.parent = ob_controller
ob_area_002.location = (-6.891, 6.17, 4.808)
ob_area_002.rotation_euler = (-0.9824, -0.0, 0.0)
ob_controller.location = (0.0, 0.0, 0.0)
ob_controller.rotation_euler = (0.0, 0.509, -0.5792)
ob_controller.empty_display_type = 'CUBE'

# ---- collection membership
col_collection.objects.link(ob_sock)
col_collection.objects.link(ob_sole)
col_collection.objects.link(ob_soletrim)
col_collection.objects.link(ob_uppertrim)
col_collection.objects.link(ob_tread)
col_collection.objects.link(ob_innersock)
col_collection.objects.link(ob_sideparts)
col_collection.objects.link(ob_backparts)
col_collection.objects.link(ob_lasche)
col_collection.objects.link(ob_lasche_001)
col_collection.objects.link(ob_empty)
col_collection.objects.link(ob_plane)
col_collection.objects.link(ob_area_003)
col_lca.objects.link(ob_camera)
col_lca.objects.link(ob_area)
col_lca.objects.link(ob_point)
col_lca.objects.link(ob_area_001)
col_lca.objects.link(ob_area_002)
col_lca.objects.link(ob_controller)

# ---- scene / render settings (as saved in the file)
scene.camera = ob_camera
scene.frame_start = 1; scene.frame_end = 250; scene.frame_set(0)
scene.render.engine = 'CYCLES'
scene.cycles.samples = 128
scene.cycles.sampling_pattern = 'TABULATED_SOBOL'
scene.cycles.adaptive_threshold = 0.031
scene.view_settings.view_transform = 'Filmic'
bpy.context.view_layer.update()
